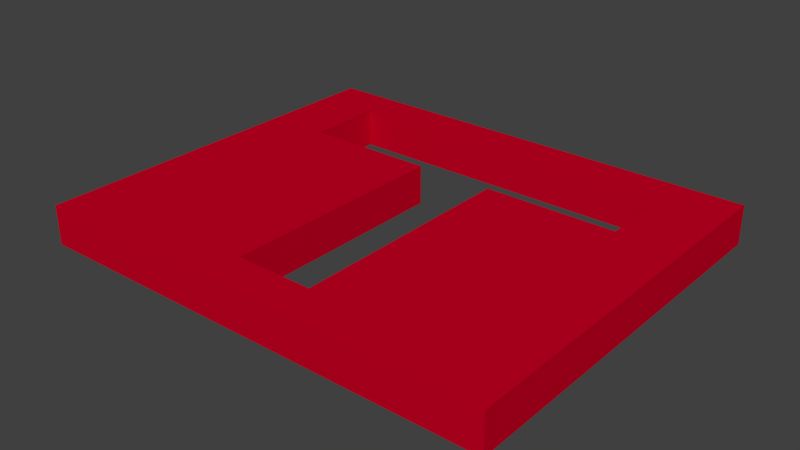 # Source: T.blend  (saved by Blender 2.69.0; exported with 4.5.12 LTS)
import bpy
from mathutils import Matrix  # noqa: F401  (used for matrix-valued properties, if any)

bpy.ops.wm.read_factory_settings(use_empty=True)
scene = bpy.context.scene
scene.name = 'Scene'

# ---- collections
col_collection_1 = bpy.data.collections.new('Collection 1'); scene.collection.children.link(col_collection_1)

# ---- materials (node trees are filled in below, after node groups)
mat_material = bpy.data.materials.new('Material')
mat_material.alpha_threshold = 0.0
mat_material.use_transparent_shadow = False
mat_material.diffuse_color = (0.5705, 0.0, 0.0172, 1.0)
mat_material.roughness = 0.5
mat_material.line_color = (0.0, 0.0, 0.0, 1.0)

# ---- material node trees

# ---- world
world_world = bpy.data.worlds.new('World'); scene.world = world_world
world_world.color = (0.05088, 0.05088, 0.05088)
world_world.use_sun_shadow = False
world_world.sun_shadow_jitter_overblur = 0.0
world_world.cycles.sampling_method = 'MANUAL'
world_world.cycles.sample_map_resolution = 256

# ---- meshes
me_t = bpy.data.meshes.new('T')
me_t.from_pydata([(600.0, 500.0, 50.0), (600.0, 0.0, 50.0), (600.0, 500.0, 0.0), (600.0, 0.0, 0.0), (0.0, 500.0, 50.0), (0.0, 500.0, 0.0), (0.0, 0.0, 50.0), (0.0, 0.0, 0.0), (520.0, 350.0, 50.0), (250.0, 50.0, 50.0), (350.0, 50.0, 50.0), (350.0, 350.0, 50.0), (250.0, 350.0, 50.0), (80.0, 350.0, 50.0), (80.0, 450.0, 50.0), (520.0, 450.0, 50.0), (80.0, 350.0, 0.0), (250.0, 350.0, 0.0), (250.0, 50.0, 0.0), (350.0, 50.0, 0.0), (350.0, 350.0, 0.0), (520.0, 350.0, 0.0), (520.0, 450.0, 0.0), (80.0, 450.0, 0.0)], [], [(0, 1, 2), (2, 1, 3), (4, 0, 5), (5, 0, 2), (6, 4, 7), (7, 4, 5), (1, 6, 3), (3, 6, 7), (8, 1, 0), (9, 6, 10), (10, 6, 1), (10, 1, 11), (11, 1, 8), (9, 12, 6), (6, 12, 13), (6, 13, 4), (4, 13, 14), (4, 14, 0), (0, 14, 15), (0, 15, 8), (5, 16, 7), (7, 16, 17), (17, 18, 7), (7, 18, 19), (7, 19, 3), (19, 20, 3), (3, 20, 21), (3, 21, 2), (2, 21, 22), (2, 22, 5), (5, 22, 23), (5, 23, 16), (8, 15, 21), (21, 15, 22), (15, 14, 22), (22, 14, 23), (14, 13, 23), (23, 13, 16), (13, 12, 16), (16, 12, 17), (12, 9, 17), (17, 9, 18), (9, 10, 18), (18, 10, 19), (10, 11, 19), (19, 11, 20), (11, 8, 20), (20, 8, 21)])
me_t.materials.append(mat_material)
me_t.use_remesh_preserve_volume = False
me_t.use_remesh_preserve_attributes = False
me_t.use_mirror_vertex_groups = False
me_t.update()

# ---- objects
ob_t = bpy.data.objects.new('T', me_t)

# ---- transforms, parenting, visibility, modifiers, constraints
ob_t.location = (-0.3002, 0.0, 0.0)
ob_t.scale = (0.0006, 0.0006, 0.0006)
ob_t.lineart.crease_threshold = 0.0

# ---- collection membership
col_collection_1.objects.link(ob_t)

# ---- scene / render settings (as saved in the file)
scene.frame_start = 1; scene.frame_end = 250; scene.frame_set(1)
scene.render.engine = 'BLENDER_EEVEE_NEXT'
scene.render.resolution_percentage = 50
scene.render.dither_intensity = 0.0
scene.cycles.use_denoising = False
scene.cycles.samples = 10
scene.cycles.sampling_pattern = 'TABULATED_SOBOL'
scene.cycles.light_sampling_threshold = 0.0
scene.cycles.use_adaptive_sampling = False
scene.cycles.use_light_tree = False
scene.cycles.blur_glossy = 0.0
scene.cycles.volume_bounces = 1
scene.cycles.pixel_filter_type = 'GAUSSIAN'
scene.cycles.sample_clamp_indirect = 0.0
scene.view_settings.view_transform = 'Standard'
bpy.context.view_layer.update()

# ---- added for rendering (the .blend has no active camera and no usable light): camera, sun
cam_auto = bpy.data.cameras.new('AutoCamera')
cam_auto.lens = 50.0
cam_auto.sensor_width = 36.0
cam_auto.clip_end = 1000.0
ob_auto_camera = bpy.data.objects.new('AutoCamera', cam_auto)
scene.collection.objects.link(ob_auto_camera)
ob_auto_camera.location = (0.314276, -0.371354, 0.362569)
ob_auto_camera.rotation_euler = (1.09748, -7.21219e-08, 0.694738)
scene.camera = ob_auto_camera
light_auto_sun = bpy.data.lights.new('AutoSun', 'SUN')
light_auto_sun.energy = 3.0
light_auto_sun.angle = 0.0523599
ob_auto_sun = bpy.data.objects.new('AutoSun', light_auto_sun)
scene.collection.objects.link(ob_auto_sun)
ob_auto_sun.rotation_euler = (0.872665, 0.174533, 0.523599)
bpy.context.view_layer.update()
